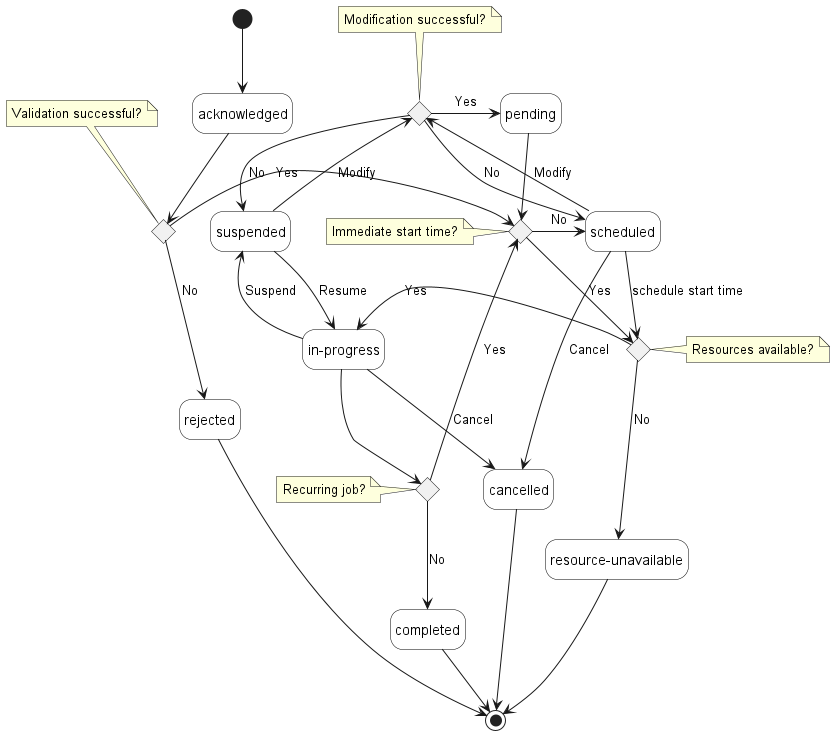

The diagram above was rendered by PlantUML. Its source (embedded in the PNG):
@startuml performanceJobStates

'skinparam Linetype polyline
'skinparam Linetype ortho
skinparam state {
    BackgroundColor White
    BorderColor Black
}
hide empty description

'''decisions'''
state validation_successful <<choice>> 
 note top of validation_successful : Validation successful?

state immediate <<choice>> 
 note left of immediate : Immediate start time?

state modification <<choice>> 
 note top of modification : Modification successful?

state resources <<choice>> 
 note right of resources : Resources available?

state recurring <<choice>> 
 note left of recurring : Recurring job?

state "in-progress" as in_progress
state "resource-unavailable" as resource_unavailable

''' diagram'''
[*] -d-> acknowledged

acknowledged -d-> validation_successful

validation_successful -d-> rejected: No

validation_successful -r-> immediate: Yes

immediate -r-> scheduled: No
scheduled -d-> cancelled: Cancel
scheduled -d-> resources: schedule start time
resources -d-> resource_unavailable: No
resources -l-> in_progress: Yes

immediate -d-> resources: Yes
in_progress -d-> recurring
recurring -d-> completed: No
recurring -u-> immediate: Yes

in_progress -d-> cancelled: Cancel
in_progress -u-> suspended: Suspend
suspended -r-> in_progress: Resume

suspended -u-> modification: Modify
modification -d-> suspended: No

scheduled -u-> modification: Modify
modification -d-> scheduled: No


modification -r-> pending: Yes

pending -d-> immediate

rejected -d-> [*]
completed -d-> [*]
cancelled -d-> [*]
resource_unavailable -d-> [*]

@enduml